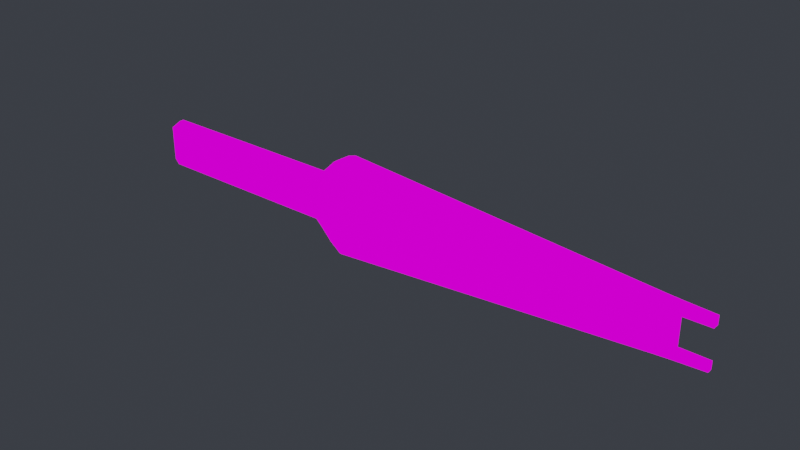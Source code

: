 # Source: taser.blend  (saved by Blender 3.4.6; exported with 4.5.12 LTS)
import bpy
from mathutils import Matrix  # noqa: F401  (used for matrix-valued properties, if any)

bpy.ops.wm.read_factory_settings(use_empty=True)
scene = bpy.context.scene
scene.name = 'Scene'

# ---- images (referenced by path relative to the original .blend; pixels are not part of the script)
import os
ASSET_DIR = os.environ.get("B2B_ASSET_DIR", "")  # directory of the original .blend (textures are referenced by path, not embedded)
HERE = os.path.dirname(os.path.abspath(__file__))  # packed textures are extracted next to this script under _unpacked/

def load_image(name, relpath, width, height, colorspace="sRGB"):
    """Load a texture the original file referenced (path relative to the .blend, or extracted next to this script)."""
    p = next((c for c in (os.path.join(HERE, relpath), os.path.join(ASSET_DIR, relpath)) if relpath and os.path.exists(c)), "")
    if p:
        img = bpy.data.images.load(p, check_existing=True)
        img.name = name
    else:  # same state as the original file: an image datablock whose file is absent (Cycles renders it pink)
        img = bpy.data.images.new(name, width, height)
        img.source = "FILE"
        img.filepath = "//" + (relpath or name)
    img.colorspace_settings.name = colorspace
    return img
img_tool_taser_png = load_image('Tool_Taser.png', 'Tool_Taser.png', 1024, 1024, 'sRGB')
img_whitepixel_png = load_image('WhitePixel.png', 'WhitePixel.png', 1024, 1024, 'sRGB')

# ---- materials (node trees are filled in below, after node groups)
mat_tool_taser = bpy.data.materials.new('Tool_Taser')
mat_tool_taser.use_transparent_shadow = False
mat_tool_taser.diffuse_color = (1.0, 1.0, 1.0, 1.0)
mat_tool_taser.roughness = 0.5528
mat_tool_taser.specular_intensity = 1.0
mat_tool_taser.metallic = 1.0
mat_shinymetalmaterial = bpy.data.materials.new('ShinyMetalMaterial')
mat_shinymetalmaterial.use_transparent_shadow = False
mat_shinymetalmaterial.diffuse_color = (1.0, 1.0, 1.0, 1.0)
mat_shinymetalmaterial.roughness = 0.5528
mat_shinymetalmaterial.specular_intensity = 1.0
mat_shinymetalmaterial.metallic = 1.0

# ---- material node trees
mat_tool_taser.use_nodes = True; mat_tool_taser.node_tree.nodes.clear()
_N = mat_tool_taser.node_tree.nodes; _L = mat_tool_taser.node_tree.links
n0 = _N.new('ShaderNodeOutputMaterial'); n0.name = 'Material Output'; n0.location = (300, 300)
n1 = _N.new('ShaderNodeBackground'); n1.name = 'Background'; n1.location = (10, 300)
n2 = _N.new('ShaderNodeTexImage'); n2.name = 'Image Texture'; n2.location = (-280, 280)
n2.image = img_tool_taser_png
n2.interpolation = 'Closest'
_L.new(n1.outputs[0], n0.inputs[0])
_L.new(n2.outputs[0], n1.inputs[0])
n0.is_active_output = True
mat_shinymetalmaterial.use_nodes = True; mat_shinymetalmaterial.node_tree.nodes.clear()
_N = mat_shinymetalmaterial.node_tree.nodes; _L = mat_shinymetalmaterial.node_tree.links
n0 = _N.new('ShaderNodeOutputMaterial'); n0.name = 'Material Output'; n0.location = (300, 300)
n1 = _N.new('ShaderNodeBackground'); n1.name = 'Background'; n1.location = (10, 300)
n2 = _N.new('ShaderNodeTexImage'); n2.name = 'Image Texture'; n2.location = (-280, 280)
n2.image = img_whitepixel_png
_L.new(n1.outputs[0], n0.inputs[0])
_L.new(n2.outputs[0], n1.inputs[0])
n0.is_active_output = True

# ---- world
world_world = bpy.data.worlds.new('World'); scene.world = world_world
world_world.use_nodes = True; world_world.node_tree.nodes.clear()
_N = world_world.node_tree.nodes; _L = world_world.node_tree.links
n0 = _N.new('ShaderNodeOutputWorld'); n0.name = 'World Output'; n0.location = (300, 300)
n1 = _N.new('ShaderNodeBackground'); n1.name = 'Background'; n1.location = (10, 300)
n1.inputs[0].default_value = (0.03689, 0.04092, 0.04971, 1.0)
_L.new(n1.outputs[0], n0.inputs[0])
n0.is_active_output = True
world_world.color = (0.05088, 0.05088, 0.05088)
world_world.use_sun_shadow = False
world_world.sun_shadow_jitter_overblur = 0.0

# ---- meshes
me_model = bpy.data.meshes.new('Model')
me_model.from_pydata([(-1.357, -0.02841, 0.07775), (-1.324, -0.01123, 0.1105), (-1.324, -0.0392, 0.09329), (-1.357, 0.0282, -0.07709), (-1.324, 0.01102, -0.1098), (-1.324, 0.03899, -0.09264), (-0.4483, 0.03899, 0.09329), (-0.4164, 0.04009, 0.1219), (-0.4288, 0.01102, 0.1105), (-0.4288, -0.01123, 0.1105), (-0.4164, -0.0403, 0.1219), (-0.4483, -0.0392, 0.09329), (-0.4288, 0.01102, -0.1098), (-0.4164, 0.04009, -0.1212), (-0.4483, 0.03899, -0.09264), (-0.4483, -0.0392, -0.09264), (-0.4164, -0.0403, -0.1212), (-0.4288, -0.01123, -0.1098), (-1.324, -0.01123, -0.1098), (-1.357, -0.02841, -0.07709), (-1.324, -0.0392, -0.09264), (-1.324, 0.03899, 0.09329), (-1.324, 0.01102, 0.1105), (-1.357, 0.0282, 0.07775), (-1.324, 0.03899, -0.09264), (-1.324, 0.03899, 0.09329), (-1.357, 0.0282, 0.07775), (-1.357, 0.0282, -0.07709), (-1.357, -0.01179, -0.08107), (-1.357, -0.02841, -0.07709), (-1.324, -0.01123, -0.1098), (-1.324, -0.01031, -0.1106), (-0.3642, -0.01175, 0.1811), (-0.3038, -0.01175, 0.2169), (-0.3038, -0.05381, 0.203), (-0.3642, -0.04506, 0.17), (0.3995, -0.03534, -0.1579), (1.103, -0.01688, -0.1136), (1.103, -0.01065, -0.1173), (0.3995, -0.01152, -0.1673), (-1.324, -0.01029, 0.1113), (-0.4612, -0.01123, 0.1105), (-1.324, -0.01123, 0.1105), (-0.4612, -0.01029, 0.1113), (-0.4288, -0.01123, 0.1105), (-0.4288, -0.01029, 0.1113), (1.176, -0.01511, 0.06628), (1.303, -0.01341, 0.06628), (1.303, -0.01019, 0.0677), (1.176, -0.01038, 0.06812), (0.3995, 0.03514, 0.1586), (1.103, 0.01667, 0.1142), (1.103, 0.01043, 0.118), (0.3995, 0.01131, 0.168), (1.176, 0.01022, -0.1128), (1.303, 0.009998, -0.1068), (1.303, 0.0132, -0.1046), (1.176, 0.0149, -0.1098), (1.103, 0.01045, -0.1173), (1.103, 0.01667, -0.1136), (1.176, -0.01041, 0.1135), (1.303, -0.01019, 0.1075), (1.303, -0.01341, 0.1052), (1.176, -0.01511, 0.1105), (1.103, -0.01064, 0.118), (1.103, -0.01688, 0.1142), (1.176, 0.0149, 0.06628), (1.176, 0.0149, -0.07084), (1.176, 0.0102, -0.07279), (1.176, 0.01018, 0.06812), (0.1878, 0.0407, 0.1719), (0.3995, 0.03514, 0.1586), (0.3995, 0.01131, 0.168), (0.1878, 0.01138, 0.1827), (-0.3038, 0.0536, 0.203), (-0.3038, 0.01155, 0.2169), (-0.4164, 0.04009, -0.1212), (-0.3642, 0.04485, -0.1693), (-0.3642, 0.04485, 0.17), (-0.4164, 0.04009, 0.1219), (0.1878, -0.0409, -0.1713), (0.3995, -0.03534, -0.1579), (0.3995, -0.01152, -0.1673), (0.1878, -0.01159, -0.182), (-0.3038, -0.05381, -0.2023), (-0.3038, -0.01175, -0.2162), (-0.4164, -0.0403, 0.1219), (-0.4164, -0.0403, -0.1212), (-0.4483, -0.0392, -0.09264), (-0.4483, -0.0392, 0.09329), (-0.4612, -0.0392, -0.09264), (-0.4612, -0.0392, 0.09329), (-1.324, -0.0392, -0.09264), (-1.324, -0.0392, 0.09329), (1.303, 0.0132, 0.1052), (1.303, 0.0132, 0.06628), (1.303, 0.00998, 0.0677), (1.303, 0.00998, 0.1075), (1.176, 0.01018, 0.06812), (1.303, 0.00998, 0.0677), (1.303, 0.0132, 0.06628), (1.176, 0.0149, 0.06628), (1.176, 0.0149, 0.06628), (1.303, 0.0132, 0.06628), (1.303, 0.0132, 0.1052), (1.176, 0.0149, 0.1105), (1.103, 0.01667, 0.1142), (1.103, 0.01667, -0.1136), (1.176, 0.0149, -0.07084), (1.176, 0.0149, -0.1098), (1.303, 0.0132, -0.07084), (1.303, 0.0132, -0.1046), (1.049, 0.01809, -0.0628), (1.049, 0.01809, 0.06345), (0.3995, 0.03514, 0.1586), (0.4536, 0.0265, -0.02474), (0.3995, 0.03514, -0.1579), (0.4536, 0.0265, 0.0254), (0.1878, 0.0407, -0.1713), (0.1878, 0.0407, 0.1719), (-0.3038, 0.0536, -0.2023), (-0.3038, 0.0536, 0.203), (-0.4164, -0.0403, 0.1219), (-0.4288, -0.01123, 0.1105), (-0.4288, -0.01029, 0.1113), (-0.4164, -0.01186, 0.1295), (1.103, -0.01688, -0.1136), (1.176, -0.01043, -0.1128), (1.103, -0.01065, -0.1173), (1.176, -0.01511, -0.1098), (1.303, -0.01021, -0.1068), (1.303, -0.01341, -0.1046), (1.103, 0.01667, 0.1142), (1.176, 0.01021, 0.1135), (1.103, 0.01043, 0.118), (1.176, 0.0149, 0.1105), (1.303, 0.00998, 0.1075), (1.303, 0.0132, 0.1052), (1.176, 0.0149, -0.07084), (1.303, 0.0132, -0.07084), (1.303, 0.009998, -0.07234), (1.176, 0.0102, -0.07279), (1.176, -0.01511, 0.1105), (1.303, -0.01341, 0.1052), (1.303, -0.01341, 0.06628), (1.176, -0.01511, 0.06628), (1.103, -0.01688, 0.1142), (1.176, -0.01511, -0.07084), (1.103, -0.01688, -0.1136), (1.176, -0.01511, -0.1098), (1.303, -0.01341, -0.1046), (1.303, -0.01341, -0.07084), (1.049, -0.0183, 0.06345), (1.049, -0.0183, -0.0628), (0.3995, -0.03534, -0.1579), (0.4536, -0.02671, 0.0254), (0.3995, -0.03534, 0.1586), (0.4536, -0.02671, -0.02474), (0.1878, -0.0409, 0.1719), (0.1878, -0.0409, -0.1713), (-0.3038, -0.05381, 0.203), (-0.3038, -0.05381, -0.2023), (-0.4612, 0.03899, -0.09264), (-0.4288, 0.01102, -0.1098), (-0.4483, 0.03899, -0.09264), (-0.4612, 0.01102, -0.1098), (-1.324, 0.03899, -0.09264), (-1.324, 0.01102, -0.1098), (-0.4612, -0.0392, 0.09329), (-0.4288, -0.01123, 0.1105), (-0.4483, -0.0392, 0.09329), (-0.4612, -0.01123, 0.1105), (-1.324, -0.0392, 0.09329), (-1.324, -0.01123, 0.1105), (-0.4612, -0.0392, -0.09264), (-1.324, -0.01123, -0.1098), (-1.324, -0.0392, -0.09264), (-0.4612, -0.01123, -0.1098), (-0.4483, -0.0392, -0.09264), (-0.4288, -0.01123, -0.1098), (-0.4612, 0.03899, 0.09329), (-1.324, 0.01102, 0.1105), (-1.324, 0.03899, 0.09329), (-0.4612, 0.01102, 0.1105), (-0.4483, 0.03899, 0.09329), (-0.4288, 0.01102, 0.1105), (-0.4612, 0.03899, -0.09264), (-1.324, 0.03899, 0.09329), (-1.324, 0.03899, -0.09264), (-0.4612, 0.03899, 0.09329), (-0.4483, 0.03899, -0.09264), (-0.4483, 0.03899, 0.09329), (-0.4164, 0.04009, 0.1219), (-0.4164, 0.04009, -0.1212), (-0.3642, 0.04485, -0.1693), (-0.3038, 0.0536, -0.2023), (-0.3038, 0.0536, 0.203), (-0.3642, 0.04485, 0.17), (-0.4164, 0.04009, 0.1219), (-0.3642, 0.04485, 0.17), (-0.3642, 0.01155, 0.1811), (-0.4164, 0.01166, 0.1295), (-0.3642, -0.04506, 0.17), (-0.3038, -0.05381, 0.203), (-0.3038, -0.05381, -0.2023), (-0.3642, -0.04506, -0.1693), (-0.4164, -0.0403, -0.1212), (-0.3642, -0.04506, -0.1693), (-0.3642, -0.01175, -0.1803), (-0.4164, -0.01186, -0.1288), (-0.4164, -0.0403, -0.1212), (-0.4164, -0.0403, 0.1219), (-0.3642, -0.04506, 0.17), (-0.3642, -0.04506, -0.1693), (-0.4612, 0.01102, -0.1098), (-1.324, 0.01102, -0.1098), (-1.324, 0.0101, -0.1106), (-0.4612, 0.0101, -0.1106), (-0.4288, 0.01102, -0.1098), (-0.4288, 0.0101, -0.1106), (-1.324, 0.01102, 0.1105), (-0.4612, 0.01008, 0.1113), (-1.324, 0.01008, 0.1113), (-0.4612, 0.01102, 0.1105), (-0.4288, 0.01008, 0.1113), (-0.4288, 0.01102, 0.1105), (-0.4164, 0.04009, -0.1212), (-0.4288, 0.01102, -0.1098), (-0.4288, 0.0101, -0.1106), (-0.4164, 0.01165, -0.1288), (-1.357, 0.0282, 0.07775), (-1.324, 0.01102, 0.1105), (-1.324, 0.01008, 0.1113), (-1.357, 0.01158, 0.08177), (-1.324, -0.0392, -0.09264), (-1.357, -0.02841, -0.07709), (-1.357, -0.02841, 0.07775), (-1.324, -0.0392, 0.09329), (-0.3642, 0.01154, -0.1803), (-0.3038, 0.01154, -0.2162), (-0.3038, 0.0536, -0.2023), (-0.3642, 0.04485, -0.1693), (0.4536, 0.0265, 0.0254), (0.3995, 0.03514, 0.1586), (0.3995, 0.03514, -0.1579), (0.4536, 0.0265, -0.02474), (0.4536, -0.02671, -0.02474), (0.3995, -0.03534, -0.1579), (0.3995, -0.03534, 0.1586), (0.4536, -0.02671, 0.0254), (0.1878, -0.01159, 0.1827), (0.3995, -0.01152, 0.168), (0.3995, -0.03534, 0.1586), (0.1878, -0.0409, 0.1719), (-0.3038, -0.01175, 0.2169), (-0.3038, -0.05381, 0.203), (0.1878, 0.01138, -0.182), (0.3995, 0.01131, -0.1673), (0.3995, 0.03514, -0.1579), (0.1878, 0.0407, -0.1713), (-0.3038, 0.01154, -0.2162), (-0.3038, 0.0536, -0.2023), (-1.357, -0.01179, -0.08107), (-1.357, -0.02841, 0.07775), (-1.357, -0.02841, -0.07709), (-1.357, -0.01179, 0.08177), (-1.357, 0.01158, 0.08177), (-1.357, 0.01158, -0.08107), (-0.4164, -0.01186, -0.1288), (-0.4288, -0.01031, -0.1106), (-0.4288, -0.01123, -0.1098), (-0.4164, -0.0403, -0.1212), (-0.4288, -0.01031, -0.1106), (-0.4612, -0.01123, -0.1098), (-0.4288, -0.01123, -0.1098), (-0.4612, -0.01031, -0.1106), (-1.324, -0.01123, -0.1098), (-1.324, -0.01031, -0.1106), (-0.4164, 0.01165, -0.1288), (-0.3642, 0.01154, -0.1803), (-0.3642, 0.04485, -0.1693), (-0.4164, 0.04009, -0.1212), (-0.4164, -0.01186, 0.1295), (-0.3642, -0.01175, 0.1811), (-0.3642, -0.04506, 0.17), (-0.4164, -0.0403, 0.1219), (1.176, -0.01038, 0.06812), (1.176, -0.01511, -0.07084), (1.176, -0.01511, 0.06628), (1.176, -0.01041, -0.07279), (1.176, 0.0102, -0.07279), (1.176, 0.01018, 0.06812), (1.303, -0.01021, -0.07234), (1.303, -0.01021, -0.1068), (1.303, -0.01341, -0.1046), (1.303, -0.01341, -0.07084), (1.176, -0.01041, -0.07279), (1.303, -0.01021, -0.07234), (1.303, -0.01341, -0.07084), (1.176, -0.01511, -0.07084), (1.303, 0.0132, -0.07084), (1.303, 0.0132, -0.1046), (1.303, 0.009998, -0.1068), (1.303, 0.009998, -0.07234), (-0.3642, -0.04506, -0.1693), (-0.3038, -0.05381, -0.2023), (-0.3038, -0.01175, -0.2162), (-0.3642, -0.01175, -0.1803), (-0.3642, 0.04485, 0.17), (-0.3038, 0.0536, 0.203), (-0.3038, 0.01155, 0.2169), (-0.3642, 0.01155, 0.1811), (0.3995, 0.01131, -0.1673), (1.103, 0.01045, -0.1173), (1.103, 0.01667, -0.1136), (0.3995, 0.03514, -0.1579), (-1.357, -0.01179, 0.08177), (-1.324, -0.01029, 0.1113), (-1.324, -0.01123, 0.1105), (-1.357, -0.02841, 0.07775), (1.303, -0.01019, 0.1075), (1.303, -0.01019, 0.0677), (1.303, -0.01341, 0.06628), (1.303, -0.01341, 0.1052), (-0.4164, 0.01166, 0.1295), (-0.4288, 0.01008, 0.1113), (-0.4288, 0.01102, 0.1105), (-0.4164, 0.04009, 0.1219), (0.3995, -0.01152, 0.168), (1.103, -0.01064, 0.118), (1.103, -0.01688, 0.1142), (0.3995, -0.03534, 0.1586), (-1.357, 0.0282, -0.07709), (-1.357, 0.01158, -0.08107), (-1.324, 0.0101, -0.1106), (-1.324, 0.01102, -0.1098), (-1.324, -0.01031, -0.1106), (-1.324, 0.0101, -0.1106), (-1.357, 0.01158, -0.08107), (-1.357, -0.01179, -0.08107), (-0.4288, -0.01031, -0.1106), (-0.4288, 0.0101, -0.1106), (-0.4612, 0.0101, -0.1106), (-0.4612, -0.01031, -0.1106), (-1.324, 0.0101, -0.1106), (-1.324, -0.01031, -0.1106), (-1.324, -0.01029, 0.1113), (-1.324, 0.01008, 0.1113), (-0.4612, 0.01008, 0.1113), (-0.4612, -0.01029, 0.1113), (-0.4288, 0.01008, 0.1113), (-0.4288, -0.01029, 0.1113), (-0.4164, -0.01186, -0.1288), (-0.4164, 0.01165, -0.1288), (-0.4288, 0.0101, -0.1106), (-0.4288, -0.01031, -0.1106), (-0.4164, 0.01166, 0.1295), (-0.4164, -0.01186, 0.1295), (-0.4288, -0.01029, 0.1113), (-0.4288, 0.01008, 0.1113), (-0.3642, 0.01154, -0.1803), (-0.3642, -0.01175, -0.1803), (-0.3038, -0.01175, -0.2162), (-0.3038, 0.01154, -0.2162), (-0.3642, -0.01175, 0.1811), (-0.3642, 0.01155, 0.1811), (-0.3038, 0.01155, 0.2169), (-0.3038, -0.01175, 0.2169), (1.176, -0.01041, -0.07279), (1.176, 0.0102, -0.07279), (1.303, 0.009998, -0.07234), (1.303, -0.01021, -0.07234), (-0.4164, 0.01165, -0.1288), (-0.4164, -0.01186, -0.1288), (-0.3642, -0.01175, -0.1803), (-0.3642, 0.01154, -0.1803), (-0.4164, -0.01186, 0.1295), (-0.4164, 0.01166, 0.1295), (-0.3642, 0.01155, 0.1811), (-0.3642, -0.01175, 0.1811), (-1.357, -0.01179, 0.08177), (-1.357, 0.01158, 0.08177), (-1.324, 0.01008, 0.1113), (-1.324, -0.01029, 0.1113), (1.176, 0.01018, 0.06812), (1.176, -0.01038, 0.06812), (1.303, -0.01019, 0.0677), (1.303, 0.00998, 0.0677), (-1.357, 0.0282, -0.07709), (-1.357, 0.0282, 0.07775), (-1.357, 0.01158, 0.08177), (-1.357, 0.01158, -0.08107), (-0.3038, 0.01154, -0.2162), (-0.3038, -0.01175, -0.2162), (0.1878, -0.01159, -0.182), (0.1878, 0.01138, -0.182), (-0.3038, -0.01175, 0.2169), (-0.3038, 0.01155, 0.2169), (0.1878, 0.01138, 0.1827), (0.1878, -0.01159, 0.1827), (0.3995, 0.01131, 0.168), (0.3995, -0.01152, 0.168), (1.103, 0.01043, 0.118), (1.103, -0.01064, 0.118), (1.176, 0.01021, 0.1135), (1.176, -0.01041, 0.1135), (1.303, 0.00998, 0.1075), (1.303, -0.01019, 0.1075), (0.3995, -0.01152, -0.1673), (0.3995, 0.01131, -0.1673), (1.103, -0.01065, -0.1173), (1.103, 0.01045, -0.1173), (1.176, -0.01043, -0.1128), (1.176, 0.01022, -0.1128), (1.303, -0.01021, -0.1068), (1.303, 0.009998, -0.1068), (1.303, -0.01021, -0.07234), (1.303, 0.009998, -0.07234), (1.303, 0.009998, -0.1068), (1.303, -0.01021, -0.1068), (1.303, -0.01019, 0.1075), (1.303, 0.00998, 0.1075), (1.303, 0.00998, 0.0677), (1.303, -0.01019, 0.0677)], [], [(2, 1, 0), (5, 4, 3), (8, 7, 6), (11, 10, 9), (14, 13, 12), (17, 16, 15), (20, 19, 18), (23, 22, 21), (26, 25, 24), (27, 26, 24), (30, 29, 28), (31, 30, 28), (34, 33, 32), (35, 34, 32), (38, 37, 36), (39, 38, 36), (42, 41, 40), (41, 43, 40), (41, 44, 43), (44, 45, 43), (48, 47, 46), (49, 48, 46), (52, 51, 50), (53, 52, 50), (56, 55, 54), (57, 56, 54), (57, 54, 58), (59, 57, 58), (62, 61, 60), (63, 62, 60), (63, 60, 64), (65, 63, 64), (68, 67, 66), (69, 68, 66), (72, 71, 70), (73, 72, 70), (73, 70, 74), (75, 73, 74), (78, 77, 76), (79, 78, 76), (82, 81, 80), (83, 82, 80), (83, 80, 84), (85, 83, 84), (88, 87, 86), (89, 88, 86), (88, 89, 90), (89, 91, 90), (90, 91, 92), (91, 93, 92), (96, 95, 94), (97, 96, 94), (100, 99, 98), (101, 100, 98), (104, 103, 102), (105, 104, 102), (106, 105, 102), (106, 102, 107), (102, 108, 107), (109, 107, 108), (108, 110, 109), (110, 111, 109), (106, 107, 112), (113, 106, 112), (114, 106, 113), (112, 107, 115), (113, 112, 115), (107, 116, 115), (117, 113, 115), (117, 114, 113), (114, 116, 118), (119, 114, 118), (119, 118, 120), (121, 119, 120), (124, 123, 122), (125, 124, 122), (128, 127, 126), (127, 129, 126), (127, 130, 129), (130, 131, 129), (134, 133, 132), (133, 135, 132), (133, 136, 135), (136, 137, 135), (140, 139, 138), (141, 140, 138), (144, 143, 142), (145, 144, 142), (142, 146, 145), (147, 145, 146), (148, 147, 146), (148, 149, 147), (149, 150, 147), (150, 151, 147), (148, 146, 152), (153, 148, 152), (154, 148, 153), (152, 146, 155), (153, 152, 155), (146, 156, 155), (157, 153, 155), (157, 154, 153), (154, 156, 158), (159, 154, 158), (159, 158, 160), (161, 159, 160), (164, 163, 162), (163, 165, 162), (162, 165, 166), (165, 167, 166), (170, 169, 168), (169, 171, 168), (168, 171, 172), (171, 173, 172), (176, 175, 174), (175, 177, 174), (174, 177, 178), (177, 179, 178), (182, 181, 180), (181, 183, 180), (180, 183, 184), (183, 185, 184), (188, 187, 186), (187, 189, 186), (186, 189, 190), (189, 191, 190), (190, 191, 192), (193, 190, 192), (196, 195, 194), (197, 196, 194), (200, 199, 198), (201, 200, 198), (204, 203, 202), (205, 204, 202), (208, 207, 206), (209, 208, 206), (212, 211, 210), (213, 212, 210), (216, 215, 214), (217, 216, 214), (217, 214, 218), (219, 217, 218), (222, 221, 220), (221, 223, 220), (221, 224, 223), (224, 225, 223), (228, 227, 226), (229, 228, 226), (232, 231, 230), (233, 232, 230), (236, 235, 234), (237, 236, 234), (240, 239, 238), (241, 240, 238), (244, 243, 242), (245, 244, 242), (248, 247, 246), (249, 248, 246), (252, 251, 250), (253, 252, 250), (253, 250, 254), (255, 253, 254), (258, 257, 256), (259, 258, 256), (259, 256, 260), (261, 259, 260), (264, 263, 262), (263, 265, 262), (265, 266, 262), (266, 267, 262), (270, 269, 268), (271, 270, 268), (274, 273, 272), (273, 275, 272), (273, 276, 275), (276, 277, 275), (280, 279, 278), (281, 280, 278), (284, 283, 282), (285, 284, 282), (288, 287, 286), (287, 289, 286), (289, 290, 286), (290, 291, 286), (294, 293, 292), (295, 294, 292), (298, 297, 296), (299, 298, 296), (302, 301, 300), (303, 302, 300), (306, 305, 304), (307, 306, 304), (310, 309, 308), (311, 310, 308), (314, 313, 312), (315, 314, 312), (318, 317, 316), (319, 318, 316), (322, 321, 320), (323, 322, 320), (326, 325, 324), (327, 326, 324), (330, 329, 328), (331, 330, 328), (334, 333, 332), (335, 334, 332), (338, 337, 336), (339, 338, 336), (342, 341, 340), (343, 342, 340), (344, 342, 343), (345, 344, 343), (348, 347, 346), (349, 348, 346), (350, 348, 349), (351, 350, 349), (354, 353, 352), (355, 354, 352), (358, 357, 356), (359, 358, 356), (362, 361, 360), (363, 362, 360), (366, 365, 364), (367, 366, 364), (370, 369, 368), (371, 370, 368), (374, 373, 372), (375, 374, 372), (378, 377, 376), (379, 378, 376), (382, 381, 380), (383, 382, 380), (386, 385, 384), (387, 386, 384), (390, 389, 388), (391, 390, 388), (394, 393, 392), (395, 394, 392), (398, 397, 396), (399, 398, 396), (400, 398, 399), (401, 400, 399), (402, 400, 401), (403, 402, 401), (404, 402, 403), (405, 404, 403), (406, 404, 405), (407, 406, 405), (408, 394, 395), (409, 408, 395), (410, 408, 409), (411, 410, 409), (412, 410, 411), (413, 412, 411), (414, 412, 413), (415, 414, 413), (418, 417, 416), (419, 418, 416), (422, 421, 420), (423, 422, 420)])
me_model.polygons.foreach_set('use_smooth', [True] * 260)
me_model.polygons.foreach_set('material_index', [0, 0, 0, 0, 0, 0, 0, 0, 0, 0, 0, 0, 0, 0, 0, 0, 0, 0, 0, 0, 0, 0, 0, 0, 0, 0, 0, 0, 0, 0, 0, 0, 0, 0, 0, 0, 0, 0, 0, 0, 0, 0, 0, 0, 0, 0, 0, 0, 0, 0, 0, 0, 0, 0, 0, 0, 0, 0, 0, 0, 0, 0, 0, 0, 0, 0, 0, 0, 0, 0, 0, 0, 0, 0, 0, 0, 0, 0, 0, 0, 0, 0, 0, 0, 0, 0, 0, 0, 0, 0, 0, 0, 0, 0, 0, 0, 0, 0, 0, 0, 0, 0, 0, 0, 0, 0, 0, 0, 0, 0, 0, 0, 0, 0, 0, 0, 0, 0, 0, 0, 0, 0, 0, 0, 0, 0, 0, 0, 0, 0, 0, 0, 0, 0, 0, 0, 0, 0, 0, 0, 0, 0, 0, 0, 0, 0, 0, 0, 0, 0, 0, 0, 0, 0, 0, 0, 0, 0, 0, 0, 0, 0, 0, 0, 0, 0, 0, 0, 0, 0, 0, 0, 0, 0, 0, 0, 0, 0, 0, 0, 0, 0, 0, 0, 0, 0, 0, 0, 0, 0, 0, 0, 0, 0, 0, 0, 0, 0, 0, 0, 0, 0, 0, 0, 0, 0, 0, 0, 0, 0, 0, 0, 0, 0, 0, 0, 0, 0, 0, 0, 0, 0, 0, 0, 0, 0, 0, 0, 0, 0, 0, 0, 0, 0, 0, 0, 0, 0, 0, 0, 1, 1, 1, 1, 1, 1, 1, 1, 1, 1, 1, 1, 1, 1, 1, 1, 1, 1, 1, 1])
_uv = me_model.uv_layers.new(name='UV0')
_uv.uv.foreach_set('vector', [0.01352, 0.9136, 0.01352, 0.92, 0.001139, 0.9078, 0.01352, 0.6675, 0.01352, 0.674, 0.001139, 0.6617, 0.35, 0.5912, 0.3547, 0.5869, 0.3427, 0.5976, 0.3427, 0.9136, 0.3547, 0.9243, 0.35, 0.92, 0.3427, 0.6675, 0.3547, 0.6782, 0.35, 0.674, 0.35, 0.8373, 0.3547, 0.833, 0.3427, 0.8437, 0.01352, 0.8437, 0.001139, 0.8496, 0.01352, 0.8373, 0.001139, 0.6035, 0.01352, 0.5912, 0.01352, 0.5976, 0.001139, 0.6035, 0.01352, 0.5976, 0.01352, 0.6675, 0.001139, 0.6617, 0.001139, 0.6035, 0.01352, 0.6675, 0.01352, 0.8373, 0.001139, 0.8496, 0.001139, 0.8496, 0.01352, 0.8373, 0.01352, 0.8373, 0.001139, 0.8496, 0.397, 0.9548, 0.397, 0.9548, 0.3743, 0.9424, 0.3743, 0.9424, 0.397, 0.9548, 0.3743, 0.9424, 0.9255, 0.8359, 0.9255, 0.8359, 0.6613, 0.8192, 0.6613, 0.8192, 0.9255, 0.8359, 0.6613, 0.8192, 0.01352, 0.92, 0.3378, 0.92, 0.01352, 0.92, 0.3378, 0.92, 0.3378, 0.92, 0.01352, 0.92, 0.3378, 0.92, 0.35, 0.92, 0.3378, 0.92, 0.35, 0.92, 0.35, 0.92, 0.3378, 0.92, 1.001, 0.9034, 1.001, 0.9034, 0.953, 0.9034, 0.953, 0.9034, 1.001, 0.9034, 0.953, 0.9034, 0.9255, 0.5898, 0.9255, 0.5898, 0.6613, 0.5731, 0.6613, 0.5731, 0.9255, 0.5898, 0.6613, 0.5731, 1.001, 0.672, 1.001, 0.672, 0.953, 0.674, 0.953, 0.674, 1.001, 0.672, 0.953, 0.674, 0.953, 0.674, 0.953, 0.674, 0.9255, 0.6754, 0.9255, 0.6754, 0.953, 0.674, 0.9255, 0.6754, 1.001, 0.9181, 1.001, 0.9181, 0.953, 0.92, 0.953, 0.92, 1.001, 0.9181, 0.953, 0.92, 0.953, 0.92, 0.953, 0.92, 0.9255, 0.9215, 0.9255, 0.9215, 0.953, 0.92, 0.9255, 0.9215, 0.9433, 0.6609, 0.9421, 0.6609, 0.9421, 0.6093, 0.9433, 0.6093, 0.9433, 0.6609, 0.9421, 0.6093, 0.6613, 0.5731, 0.6613, 0.5731, 0.5817, 0.5681, 0.5817, 0.5681, 0.6613, 0.5731, 0.5817, 0.5681, 0.5817, 0.5681, 0.5817, 0.5681, 0.397, 0.5564, 0.397, 0.5564, 0.5817, 0.5681, 0.397, 0.5564, 0.3743, 0.5688, 0.3743, 0.6963, 0.3547, 0.6782, 0.3547, 0.5869, 0.3743, 0.5688, 0.3547, 0.6782, 0.6613, 0.8192, 0.6613, 0.8192, 0.5817, 0.8142, 0.5817, 0.8142, 0.6613, 0.8192, 0.5817, 0.8142, 0.5817, 0.8142, 0.5817, 0.8142, 0.397, 0.8025, 0.397, 0.8025, 0.5817, 0.8142, 0.397, 0.8025, 0.3427, 0.8437, 0.3547, 0.833, 0.3547, 0.9243, 0.3427, 0.9136, 0.3427, 0.8437, 0.3547, 0.9243, 0.3427, 0.8437, 0.3427, 0.9136, 0.3378, 0.8437, 0.3427, 0.9136, 0.3378, 0.9136, 0.3378, 0.8437, 0.3378, 0.8437, 0.3378, 0.9136, 0.01352, 0.8437, 0.3378, 0.9136, 0.01352, 0.9136, 0.01352, 0.8437, 1.001, 0.6078, 1.001, 0.6078, 1.001, 0.5931, 1.001, 0.5931, 1.001, 0.6078, 1.001, 0.5931, 1.001, 0.6078, 1.001, 0.6078, 0.953, 0.6078, 0.953, 0.6078, 1.001, 0.6078, 0.953, 0.6078, 1.001, 0.5931, 1.001, 0.6078, 0.953, 0.6078, 0.953, 0.5912, 1.001, 0.5931, 0.953, 0.6078, 0.9255, 0.5898, 0.953, 0.5912, 0.953, 0.6078, 0.9255, 0.5898, 0.953, 0.6078, 0.9255, 0.6754, 0.953, 0.6078, 0.953, 0.6593, 0.9255, 0.6754, 0.953, 0.674, 0.9255, 0.6754, 0.953, 0.6593, 0.953, 0.6593, 1.001, 0.6593, 0.953, 0.674, 1.001, 0.6593, 1.001, 0.672, 0.953, 0.674, 0.9255, 0.5898, 0.9255, 0.6754, 0.9052, 0.6563, 0.9052, 0.6088, 0.9255, 0.5898, 0.9052, 0.6563, 0.6613, 0.5731, 0.9255, 0.5898, 0.9052, 0.6088, 0.9052, 0.6563, 0.9255, 0.6754, 0.6816, 0.642, 0.9052, 0.6088, 0.9052, 0.6563, 0.6816, 0.642, 0.9255, 0.6754, 0.6613, 0.692, 0.6816, 0.642, 0.6816, 0.6231, 0.9052, 0.6088, 0.6816, 0.642, 0.6816, 0.6231, 0.6613, 0.5731, 0.9052, 0.6088, 0.6613, 0.5731, 0.6613, 0.692, 0.5817, 0.6971, 0.5817, 0.5681, 0.6613, 0.5731, 0.5817, 0.6971, 0.5817, 0.5681, 0.5817, 0.6971, 0.397, 0.7087, 0.397, 0.5564, 0.5817, 0.5681, 0.397, 0.7087, 0.35, 0.92, 0.35, 0.92, 0.3547, 0.9243, 0.3547, 0.9243, 0.35, 0.92, 0.3547, 0.9243, 0.9255, 0.8359, 0.953, 0.8373, 0.9255, 0.8359, 0.953, 0.8373, 0.953, 0.8373, 0.9255, 0.8359, 0.953, 0.8373, 1.001, 0.8392, 0.953, 0.8373, 1.001, 0.8392, 1.001, 0.8392, 0.953, 0.8373, 0.9255, 0.5898, 0.953, 0.5912, 0.9255, 0.5898, 0.953, 0.5912, 0.953, 0.5912, 0.9255, 0.5898, 0.953, 0.5912, 1.001, 0.5931, 0.953, 0.5912, 1.001, 0.5931, 1.001, 0.5931, 0.953, 0.5912, 1.001, 0.6593, 1.001, 0.6593, 0.953, 0.6593, 0.953, 0.6593, 1.001, 0.6593, 0.953, 0.6593, 1.001, 0.9034, 1.001, 0.9181, 0.953, 0.92, 0.953, 0.9034, 1.001, 0.9034, 0.953, 0.92, 0.953, 0.92, 0.9255, 0.9215, 0.953, 0.9034, 0.953, 0.8519, 0.953, 0.9034, 0.9255, 0.9215, 0.9255, 0.8359, 0.953, 0.8519, 0.9255, 0.9215, 0.9255, 0.8359, 0.953, 0.8373, 0.953, 0.8519, 0.953, 0.8373, 1.001, 0.8392, 0.953, 0.8519, 1.001, 0.8392, 1.001, 0.8519, 0.953, 0.8519, 0.9255, 0.8359, 0.9255, 0.9215, 0.9052, 0.9024, 0.9052, 0.8549, 0.9255, 0.8359, 0.9052, 0.9024, 0.6613, 0.8192, 0.9255, 0.8359, 0.9052, 0.8549, 0.9052, 0.9024, 0.9255, 0.9215, 0.6816, 0.8881, 0.9052, 0.8549, 0.9052, 0.9024, 0.6816, 0.8881, 0.9255, 0.9215, 0.6613, 0.9381, 0.6816, 0.8881, 0.6816, 0.8692, 0.9052, 0.8549, 0.6816, 0.8881, 0.6816, 0.8692, 0.6613, 0.8192, 0.9052, 0.8549, 0.6613, 0.8192, 0.6613, 0.9381, 0.5817, 0.9431, 0.5817, 0.8142, 0.6613, 0.8192, 0.5817, 0.9431, 0.5817, 0.8142, 0.5817, 0.9431, 0.397, 0.9548, 0.397, 0.8025, 0.5817, 0.8142, 0.397, 0.9548, 0.3427, 0.6675, 0.35, 0.674, 0.3378, 0.6675, 0.35, 0.674, 0.3378, 0.674, 0.3378, 0.6675, 0.3378, 0.6675, 0.3378, 0.674, 0.01352, 0.6675, 0.3378, 0.674, 0.01352, 0.674, 0.01352, 0.6675, 0.3427, 0.9136, 0.35, 0.92, 0.3378, 0.9136, 0.35, 0.92, 0.3378, 0.92, 0.3378, 0.9136, 0.3378, 0.9136, 0.3378, 0.92, 0.01352, 0.9136, 0.3378, 0.92, 0.01352, 0.92, 0.01352, 0.9136, 0.01352, 0.8437, 0.01352, 0.8373, 0.3378, 0.8437, 0.01352, 0.8373, 0.3378, 0.8373, 0.3378, 0.8437, 0.3378, 0.8437, 0.3378, 0.8373, 0.3427, 0.8437, 0.3378, 0.8373, 0.35, 0.8373, 0.3427, 0.8437, 0.01352, 0.5976, 0.01352, 0.5912, 0.3378, 0.5976, 0.01352, 0.5912, 0.3378, 0.5912, 0.3378, 0.5976, 0.3378, 0.5976, 0.3378, 0.5912, 0.3427, 0.5976, 0.3378, 0.5912, 0.35, 0.5912, 0.3427, 0.5976, 0.01352, 0.6675, 0.01352, 0.5976, 0.3378, 0.6675, 0.01352, 0.5976, 0.3378, 0.5976, 0.3378, 0.6675, 0.3378, 0.6675, 0.3378, 0.5976, 0.3427, 0.6675, 0.3378, 0.5976, 0.3427, 0.5976, 0.3427, 0.6675, 0.3427, 0.6675, 0.3427, 0.5976, 0.3547, 0.5869, 0.3547, 0.6782, 0.3427, 0.6675, 0.3547, 0.5869, 0.397, 0.5564, 0.397, 0.7087, 0.3743, 0.6963, 0.3743, 0.5688, 0.397, 0.5564, 0.3743, 0.6963, 0.3743, 0.5688, 0.3743, 0.5688, 0.3547, 0.5869, 0.3547, 0.5869, 0.3743, 0.5688, 0.3547, 0.5869, 0.397, 0.8025, 0.397, 0.9548, 0.3743, 0.9424, 0.3743, 0.8149, 0.397, 0.8025, 0.3743, 0.9424, 0.3743, 0.8149, 0.3743, 0.8149, 0.3547, 0.833, 0.3547, 0.833, 0.3743, 0.8149, 0.3547, 0.833, 0.3743, 0.9424, 0.3547, 0.9243, 0.3547, 0.833, 0.3743, 0.8149, 0.3743, 0.9424, 0.3547, 0.833, 0.01352, 0.674, 0.01352, 0.674, 0.3378, 0.674, 0.3378, 0.674, 0.01352, 0.674, 0.3378, 0.674, 0.3378, 0.674, 0.3378, 0.674, 0.35, 0.674, 0.35, 0.674, 0.3378, 0.674, 0.35, 0.674, 0.01352, 0.5912, 0.3378, 0.5912, 0.01352, 0.5912, 0.3378, 0.5912, 0.3378, 0.5912, 0.01352, 0.5912, 0.3378, 0.5912, 0.35, 0.5912, 0.3378, 0.5912, 0.35, 0.5912, 0.35, 0.5912, 0.3378, 0.5912, 0.35, 0.674, 0.35, 0.674, 0.3547, 0.6782, 0.3547, 0.6782, 0.35, 0.674, 0.3547, 0.6782, 0.01352, 0.5912, 0.01352, 0.5912, 0.001139, 0.6035, 0.001139, 0.6035, 0.01352, 0.5912, 0.001139, 0.6035, 0.001139, 0.9078, 0.001139, 0.8496, 0.01352, 0.8437, 0.01352, 0.9136, 0.001139, 0.9078, 0.01352, 0.8437, 0.397, 0.7087, 0.397, 0.7087, 0.3743, 0.6963, 0.3743, 0.6963, 0.397, 0.7087, 0.3743, 0.6963, 0.6613, 0.692, 0.6613, 0.5731, 0.6816, 0.6231, 0.6816, 0.642, 0.6613, 0.692, 0.6816, 0.6231, 0.6613, 0.9381, 0.6613, 0.8192, 0.6816, 0.8692, 0.6816, 0.8881, 0.6613, 0.9381, 0.6816, 0.8692, 0.6613, 0.9381, 0.6613, 0.9381, 0.5817, 0.9431, 0.5817, 0.9431, 0.6613, 0.9381, 0.5817, 0.9431, 0.5817, 0.9431, 0.5817, 0.9431, 0.397, 0.9548, 0.397, 0.9548, 0.5817, 0.9431, 0.397, 0.9548, 0.6613, 0.692, 0.6613, 0.692, 0.5817, 0.6971, 0.5817, 0.6971, 0.6613, 0.692, 0.5817, 0.6971, 0.5817, 0.6971, 0.5817, 0.6971, 0.397, 0.7087, 0.397, 0.7087, 0.5817, 0.6971, 0.397, 0.7087, 0.001139, 0.8496, 0.001139, 0.9078, 0.001139, 0.8496, 0.001139, 0.9078, 0.001139, 0.9078, 0.001139, 0.8496, 0.001139, 0.9078, 0.001139, 0.9068, 0.001139, 0.8496, 0.001139, 0.9068, 0.001139, 0.8505, 0.001139, 0.8496, 0.35, 0.8373, 0.35, 0.8373, 0.3547, 0.833, 0.3547, 0.833, 0.35, 0.8373, 0.3547, 0.833, 0.35, 0.8373, 0.3378, 0.8373, 0.35, 0.8373, 0.3378, 0.8373, 0.3378, 0.8373, 0.35, 0.8373, 0.3378, 0.8373, 0.01352, 0.8373, 0.3378, 0.8373, 0.01352, 0.8373, 0.01352, 0.8373, 0.3378, 0.8373, 0.3743, 0.6963, 0.3743, 0.6963, 0.3547, 0.6782, 0.3547, 0.6782, 0.3743, 0.6963, 0.3547, 0.6782, 0.3743, 0.9424, 0.3743, 0.9424, 0.3547, 0.9243, 0.3547, 0.9243, 0.3743, 0.9424, 0.3547, 0.9243, 0.9468, 0.9046, 0.9468, 0.8531, 0.9453, 0.9047, 0.9468, 0.8531, 0.9453, 0.8532, 0.9453, 0.9047, 0.9453, 0.8532, 0.9421, 0.855, 0.9453, 0.9047, 0.9421, 0.855, 0.9421, 0.9036, 0.9453, 0.9047, 1.001, 0.8392, 1.001, 0.8392, 1.001, 0.8519, 1.001, 0.8519, 1.001, 0.8392, 1.001, 0.8519, 1.001, 0.8519, 1.001, 0.8519, 0.953, 0.8519, 0.953, 0.8519, 1.001, 0.8519, 0.953, 0.8519, 1.001, 0.672, 1.001, 0.672, 1.001, 0.6593, 1.001, 0.6593, 1.001, 0.672, 1.001, 0.6593, 0.397, 0.8025, 0.397, 0.8025, 0.3743, 0.8149, 0.3743, 0.8149, 0.397, 0.8025, 0.3743, 0.8149, 0.397, 0.5564, 0.397, 0.5564, 0.3743, 0.5688, 0.3743, 0.5688, 0.397, 0.5564, 0.3743, 0.5688, 0.9255, 0.6754, 0.9255, 0.6754, 0.6613, 0.692, 0.6613, 0.692, 0.9255, 0.6754, 0.6613, 0.692, 0.01352, 0.92, 0.01352, 0.92, 0.001139, 0.9078, 0.001139, 0.9078, 0.01352, 0.92, 0.001139, 0.9078, 1.001, 0.9034, 1.001, 0.9034, 1.001, 0.9181, 1.001, 0.9181, 1.001, 0.9034, 1.001, 0.9181, 0.35, 0.5912, 0.35, 0.5912, 0.3547, 0.5869, 0.3547, 0.5869, 0.35, 0.5912, 0.3547, 0.5869, 0.9255, 0.9215, 0.9255, 0.9215, 0.6613, 0.9381, 0.6613, 0.9381, 0.9255, 0.9215, 0.6613, 0.9381, 0.01352, 0.674, 0.001139, 0.6617, 0.001139, 0.6617, 0.01352, 0.674, 0.01352, 0.674, 0.001139, 0.6617, 0.001139, 0.8496, 0.01187, 0.8389, 0.01352, 0.8373, 0.001139, 0.8496, 0.001139, 0.8496, 0.01352, 0.8373, 0.3378, 0.8373, 0.35, 0.8373, 0.35, 0.8373, 0.3378, 0.8373, 0.3378, 0.8373, 0.35, 0.8373, 0.01352, 0.8373, 0.3378, 0.8373, 0.3378, 0.8373, 0.01352, 0.8373, 0.01352, 0.8373, 0.3378, 0.8373, 0.3378, 0.92, 0.01352, 0.92, 0.01352, 0.92, 0.3378, 0.92, 0.3378, 0.92, 0.01352, 0.92, 0.35, 0.92, 0.3378, 0.92, 0.3378, 0.92, 0.35, 0.92, 0.35, 0.92, 0.3378, 0.92, 0.35, 0.8373, 0.3541, 0.8335, 0.3547, 0.833, 0.35, 0.8373, 0.35, 0.8373, 0.3547, 0.833, 0.35, 0.5912, 0.3541, 0.5874, 0.3547, 0.5869, 0.35, 0.5912, 0.35, 0.5912, 0.3547, 0.5869, 0.3964, 0.7084, 0.3743, 0.6963, 0.3743, 0.6963, 0.397, 0.7087, 0.3964, 0.7084, 0.3743, 0.6963, 0.3963, 0.9545, 0.3743, 0.9424, 0.3743, 0.9424, 0.397, 0.9548, 0.3963, 0.9545, 0.3743, 0.9424, 1.001, 0.8519, 0.953, 0.8519, 0.953, 0.8519, 1.001, 0.8519, 1.001, 0.8519, 0.953, 0.8519, 0.3736, 0.6956, 0.3547, 0.6782, 0.3547, 0.6782, 0.3743, 0.6963, 0.3736, 0.6956, 0.3547, 0.6782, 0.3736, 0.9417, 0.3547, 0.9243, 0.3547, 0.9243, 0.3743, 0.9424, 0.3736, 0.9417, 0.3547, 0.9243, 0.01185, 0.9184, 0.001139, 0.9078, 0.001139, 0.9078, 0.01352, 0.92, 0.01185, 0.9184, 0.001139, 0.9078, 1.001, 0.6078, 0.953, 0.6078, 0.953, 0.6078, 1.001, 0.6078, 1.001, 0.6078, 0.953, 0.6078, 0.001139, 0.6035, 0.001139, 0.6035, 0.001139, 0.6617, 0.001139, 0.6617, 0.001139, 0.6035, 0.001139, 0.6617, 0.6914, 0.01562, 0.877, 0.01562, 0.877, 0.02734, 0.6914, 0.02734, 0.6914, 0.01562, 0.877, 0.02734, 0.6914, 0.0, 0.877, 0.0, 0.877, 0.01172, 0.6914, 0.01172, 0.6914, 0.0, 0.877, 0.01172, 0.6114, 0.0, 0.6914, 0.0, 0.6914, 0.01172, 0.6114, 0.01172, 0.6114, 0.0, 0.6914, 0.01172, 0.1445, 0.0, 0.6114, 0.0, 0.6114, 0.01172, 0.1445, 0.01172, 0.1445, 0.0, 0.6114, 0.01172, 0.1016, 0.0, 0.1445, 0.0, 0.1445, 0.01172, 0.1016, 0.01172, 0.1016, 0.0, 0.1445, 0.01172, 0.02344, 0.0, 0.1016, 0.0, 0.1016, 0.01172, 0.02344, 0.01172, 0.02344, 0.0, 0.1016, 0.01172, 0.6114, 0.01562, 0.6914, 0.01562, 0.6914, 0.02734, 0.6114, 0.02734, 0.6114, 0.01562, 0.6914, 0.02734, 0.1445, 0.01562, 0.6114, 0.01562, 0.6114, 0.02734, 0.1484, 0.02734, 0.1445, 0.01562, 0.6114, 0.02734, 0.1016, 0.01562, 0.1445, 0.01562, 0.1484, 0.02734, 0.1016, 0.02734, 0.1016, 0.01562, 0.1484, 0.02734, 0.02344, 0.01562, 0.1016, 0.01562, 0.1016, 0.02734, 0.02344, 0.02734, 0.02344, 0.01562, 0.1016, 0.02734, 0.02344, 0.02734, 0.0, 0.02734, 0.0, 0.01562, 0.02344, 0.01562, 0.02344, 0.02734, 0.0, 0.01562, 0.0, 0.0, 0.02344, 0.0, 0.02344, 0.01172, 0.0, 0.01172, 0.0, 0.0, 0.02344, 0.01172])
me_model.materials.append(mat_tool_taser)
me_model.materials.append(mat_shinymetalmaterial)
me_model.update()
me_model.normals_split_custom_set([tuple(v) for v in zip(*[iter([-0.4974, -0.454, 0.7392, -0.4974, -0.454, 0.7392, -0.4974, -0.454, 0.7392, -0.4974, 0.454, -0.7392, -0.4974, 0.454, -0.7392, -0.4974, 0.454, -0.7392, -0.667, -0.008406, 0.745, -0.667, -0.008406, 0.745, -0.667, -0.008406, 0.745, -0.667, 0.008405, 0.745, -0.667, 0.008405, 0.745, -0.667, 0.008405, 0.745, -0.667, -0.008383, -0.7451, -0.667, -0.008383, -0.7451, -0.667, -0.008383, -0.7451, -0.667, 0.008383, -0.7451, -0.667, 0.008383, -0.7451, -0.667, 0.008383, -0.7451, -0.4974, -0.454, -0.7392, -0.4974, -0.454, -0.7392, -0.4974, -0.454, -0.7392, -0.4974, 0.454, 0.7392, -0.4974, 0.454, 0.7392, -0.4974, 0.454, 0.7392, -0.3113, 0.9503, 1.387e-07, -0.3113, 0.9503, 1.445e-07, -0.3113, 0.9503, 9.682e-08, -0.3113, 0.9503, 8.674e-08, -0.3113, 0.9503, 1.387e-07, -0.3113, 0.9503, 9.682e-08, -0.642, -0.2015, -0.7398, -0.6452, -0.1777, -0.7431, -0.642, -0.2014, -0.7398, -0.5441, -0.5491, -0.6344, -0.642, -0.2015, -0.7398, -0.642, -0.2014, -0.7398, -0.491, -0.2747, 0.8267, -0.491, -0.2747, 0.8267, -0.4911, -0.2748, 0.8267, -0.4911, -0.2748, 0.8266, -0.491, -0.2747, 0.8267, -0.4911, -0.2748, 0.8267, 0.06688, -0.3983, -0.9148, 0.06748, -0.51, -0.8575, 0.06687, -0.3983, -0.9148, 0.06651, -0.3655, -0.9284, 0.06688, -0.3983, -0.9148, 0.06687, -0.3983, -0.9148, 0.0, -0.6575, 0.7535, 0.0, -0.6575, 0.7535, 0.0, -0.6575, 0.7535, 0.0, -0.6575, 0.7535, 0.0, -0.6575, 0.7535, 0.0, -0.6575, 0.7535, 0.0, -0.6575, 0.7535, 0.0, -0.6575, 0.7535, 0.0, -0.6575, 0.7535, 0.0, -0.6575, 0.7535, 0.0, -0.6575, 0.7535, 0.0, -0.6575, 0.7535, -0.004373, 0.3785, -0.9256, -0.005379, 0.4015, -0.9158, -0.004374, 0.3785, -0.9256, -0.003675, 0.3623, -0.932, -0.004373, 0.3785, -0.9256, -0.004374, 0.3785, -0.9256, 0.06686, 0.4003, 0.914, 0.06745, 0.5127, 0.8559, 0.06685, 0.4002, 0.914, 0.06649, 0.3672, 0.9278, 0.06686, 0.4003, 0.914, 0.06685, 0.4002, 0.914, 0.04118, 0.5514, -0.8332, 0.0401, 0.5674, -0.8225, 0.04414, 0.5485, -0.835, 0.04934, 0.5306, -0.8462, 0.04118, 0.5514, -0.8332, 0.04414, 0.5485, -0.835, 0.04934, 0.5306, -0.8462, 0.04414, 0.5485, -0.835, 0.05491, 0.5233, -0.8504, 0.05647, 0.5105, -0.858, 0.04934, 0.5306, -0.8462, 0.05491, 0.5233, -0.8504, 0.04112, -0.5543, 0.8313, 0.04004, -0.5703, 0.8205, 0.04408, -0.5514, 0.8331, 0.0493, -0.5333, 0.8445, 0.04112, -0.5543, 0.8313, 0.04408, -0.5514, 0.8331, 0.0493, -0.5333, 0.8445, 0.04408, -0.5514, 0.8331, 0.05488, -0.526, 0.8487, 0.05647, -0.513, 0.8565, 0.0493, -0.5333, 0.8445, 0.05488, -0.526, 0.8487, 1.0, 0.0, 0.0, 1.0, 0.0, 0.0, 1.0, 0.0, 0.0, 1.0, 0.0, 0.0, 1.0, 0.0, 0.0, 1.0, 0.0, 0.0, 0.06655, 0.3549, 0.9325, 0.06815, 0.3671, 0.9277, 0.06742, 0.3492, 0.9346, 0.06661, 0.3298, 0.9417, 0.06655, 0.3549, 0.9325, 0.06742, 0.3492, 0.9346, 0.06661, 0.3298, 0.9417, 0.06742, 0.3492, 0.9346, 0.06685, 0.3272, 0.9426, 0.06596, 0.3146, 0.9469, 0.06661, 0.3298, 0.9417, 0.06685, 0.3272, 0.9426, -0.0909, 0.9959, 1.548e-07, -0.0909, 0.9959, 5.239e-08, -0.0909, 0.9959, 6.242e-08, -0.0909, 0.9959, 1.828e-07, -0.0909, 0.9959, 1.548e-07, -0.0909, 0.9959, 6.242e-08, 0.06657, -0.3534, -0.9331, 0.06815, -0.3655, -0.9283, 0.06743, -0.3478, -0.9351, 0.06662, -0.3286, -0.9421, 0.06657, -0.3534, -0.9331, 0.06743, -0.3478, -0.9351, 0.06662, -0.3286, -0.9421, 0.06743, -0.3478, -0.9351, 0.06686, -0.3259, -0.943, 0.06597, -0.3135, -0.9473, 0.06662, -0.3286, -0.9421, 0.06686, -0.3259, -0.943, -0.02934, -0.9996, -5.644e-07, -0.03445, -0.9994, -1.198e-07, -0.03445, -0.9994, -2.471e-07, -0.01914, -0.9998, -1.721e-07, -0.02934, -0.9996, -5.644e-07, -0.03445, -0.9994, -2.471e-07, -0.02934, -0.9996, -5.644e-07, -0.01914, -0.9998, -1.721e-07, 0.0, -1.0, -2.376e-07, -0.01914, -0.9998, -1.721e-07, 0.0, -1.0, -2.376e-07, 0.0, -1.0, -2.376e-07, 0.0, -1.0, -2.376e-07, 0.0, -1.0, -2.376e-07, 0.0, -1.0, -2.321e-07, 0.0, -1.0, -2.376e-07, 0.0, -1.0, -2.321e-07, 0.0, -1.0, -2.321e-07, 1.0, 0.0, 0.0, 1.0, 0.0, 0.0, 1.0, 0.0, 0.0, 1.0, 0.0, 0.0, 1.0, 0.0, 0.0, 1.0, 0.0, 0.0, -0.004376, -0.3786, -0.9255, -0.003682, -0.4017, -0.9158, -0.004376, -0.3786, -0.9256, -0.004855, -0.3624, -0.932, -0.004376, -0.3786, -0.9255, -0.004376, -0.3786, -0.9256, 0.01339, 0.9999, 2.016e-07, 0.01339, 0.9999, 1.887e-07, 0.02126, 0.9998, 2.036e-07, 0.01742, 0.9998, 2.854e-07, 0.01339, 0.9999, 2.016e-07, 0.02126, 0.9998, 2.036e-07, 0.0256, 0.9997, 8.714e-06, 0.01742, 0.9998, 2.854e-07, 0.02126, 0.9998, 2.036e-07, 0.0256, 0.9997, 8.714e-06, 0.02126, 0.9998, 2.036e-07, 0.02161, 0.9993, 0.02901, 0.02126, 0.9998, 2.036e-07, 0.02116, 0.9998, 1.273e-07, 0.02161, 0.9993, 0.02901, 0.01599, 0.9999, 1.313e-07, 0.02161, 0.9993, 0.02901, 0.02116, 0.9998, 1.273e-07, 0.02116, 0.9998, 1.273e-07, 0.01339, 0.9999, 2.917e-07, 0.01599, 0.9999, 1.313e-07, 0.01339, 0.9999, 2.917e-07, 0.01339, 0.9999, 3.269e-07, 0.01599, 0.9999, 1.313e-07, 0.0256, 0.9997, 8.714e-06, 0.02161, 0.9993, 0.02901, 0.01582, 0.9999, -0.003186, 0.01778, 0.9996, -0.02023, 0.0256, 0.9997, 8.714e-06, 0.01582, 0.9999, -0.003186, 0.0236, 0.9996, -0.01806, 0.0256, 0.9997, 8.714e-06, 0.01778, 0.9996, -0.02023, 0.01582, 0.9999, -0.003186, 0.02161, 0.9993, 0.02901, 0.01752, 0.9996, 0.0209, 0.01778, 0.9996, -0.02023, 0.01582, 0.9999, -0.003186, 0.01752, 0.9996, 0.0209, 0.02161, 0.9993, 0.02901, 0.02421, 0.9992, 0.03204, 0.01752, 0.9996, 0.0209, 0.01681, 0.999, -0.04212, 0.01778, 0.9996, -0.02023, 0.01752, 0.9996, 0.0209, 0.01681, 0.999, -0.04212, 0.0236, 0.9996, -0.01806, 0.01778, 0.9996, -0.02023, 0.0236, 0.9996, -0.01807, 0.02421, 0.9992, 0.03205, 0.02625, 0.9997, 1.06e-07, 0.02625, 0.9997, 1.175e-07, 0.0236, 0.9996, -0.01807, 0.02625, 0.9997, 1.06e-07, 0.02625, 0.9997, 1.175e-07, 0.02625, 0.9997, 1.06e-07, 0.02625, 0.9997, 1.485e-07, 0.02625, 0.9997, 1.869e-07, 0.02625, 0.9997, 1.175e-07, 0.02625, 0.9997, 1.485e-07, -0.8299, -0.1535, 0.5363, -0.9128, -0.2685, 0.3077, -0.8299, -0.1535, 0.5363, -0.8232, -0.1463, 0.5486, -0.8299, -0.1535, 0.5363, -0.8299, -0.1535, 0.5363, 0.05385, -0.5105, -0.8582, 0.04891, -0.5305, -0.8462, 0.0549, -0.5233, -0.8504, 0.04891, -0.5305, -0.8462, 0.045, -0.5485, -0.8349, 0.0549, -0.5233, -0.8504, 0.04891, -0.5305, -0.8462, 0.04118, -0.5515, -0.8332, 0.045, -0.5485, -0.8349, 0.04118, -0.5515, -0.8332, 0.04154, -0.5674, -0.8224, 0.045, -0.5485, -0.8349, 0.05381, 0.5131, 0.8567, 0.04886, 0.5334, 0.8444, 0.05487, 0.526, 0.8487, 0.04886, 0.5334, 0.8444, 0.04496, 0.5515, 0.833, 0.05487, 0.526, 0.8487, 0.04886, 0.5334, 0.8444, 0.04112, 0.5544, 0.8312, 0.04496, 0.5515, 0.833, 0.04112, 0.5544, 0.8312, 0.04148, 0.5704, 0.8203, 0.04496, 0.5515, 0.833, -0.004624, -0.3996, 0.9167, -0.005671, -0.4233, 0.906, -0.004624, -0.3996, 0.9167, -0.003897, -0.3829, 0.9238, -0.004624, -0.3996, 0.9167, -0.004624, -0.3996, 0.9167, 0.01339, -0.9999, -3.131e-07, 0.01339, -0.9999, -3.303e-07, 0.01594, -0.9999, -2.222e-07, 0.02059, -0.9998, -1.861e-07, 0.01339, -0.9999, -3.131e-07, 0.01594, -0.9999, -2.222e-07, 0.01594, -0.9999, -2.222e-07, 0.02161, -0.9993, -0.02897, 0.02059, -0.9998, -1.861e-07, 0.02155, -0.9998, -1.351e-07, 0.02059, -0.9998, -1.861e-07, 0.02161, -0.9993, -0.02897, 0.02559, -0.9997, 2.311e-06, 0.02155, -0.9998, -1.351e-07, 0.02161, -0.9993, -0.02897, 0.02559, -0.9997, 2.311e-06, 0.01732, -0.9998, -9.967e-08, 0.02155, -0.9998, -1.351e-07, 0.01732, -0.9998, -9.967e-08, 0.01339, -0.9999, -1.593e-07, 0.02155, -0.9998, -1.351e-07, 0.01339, -0.9999, -1.593e-07, 0.01339, -0.9999, -1.635e-07, 0.02155, -0.9998, -1.351e-07, 0.02559, -0.9997, 2.311e-06, 0.02161, -0.9993, -0.02897, 0.01584, -0.9999, 0.003205, 0.01778, -0.9996, 0.02025, 0.02559, -0.9997, 2.311e-06, 0.01584, -0.9999, 0.003205, 0.0236, -0.9996, 0.0181, 0.02559, -0.9997, 2.311e-06, 0.01778, -0.9996, 0.02025, 0.01584, -0.9999, 0.003205, 0.02161, -0.9993, -0.02897, 0.01752, -0.9996, -0.02089, 0.01778, -0.9996, 0.02025, 0.01584, -0.9999, 0.003205, 0.01752, -0.9996, -0.02089, 0.02161, -0.9993, -0.02897, 0.02422, -0.9992, -0.03203, 0.01752, -0.9996, -0.02089, 0.01681, -0.999, 0.04211, 0.01778, -0.9996, 0.02025, 0.01752, -0.9996, -0.02089, 0.01681, -0.999, 0.04211, 0.0236, -0.9996, 0.0181, 0.01778, -0.9996, 0.02025, 0.0236, -0.9996, 0.01807, 0.02421, -0.9992, -0.03205, 0.02625, -0.9997, -7.224e-08, 0.02625, -0.9997, -6.566e-08, 0.0236, -0.9996, 0.01807, 0.02625, -0.9997, -7.224e-08, 0.02625, -0.9997, -6.566e-08, 0.02625, -0.9997, -7.224e-08, 0.02625, -0.9997, -1.171e-07, 0.02625, -0.9997, -1.496e-07, 0.02625, -0.9997, -6.566e-08, 0.02625, -0.9997, -1.171e-07, 0.0, 0.5233, -0.8522, 0.0, 0.5233, -0.8522, 0.0, 0.5233, -0.8522, 0.0, 0.5233, -0.8522, 0.0, 0.5233, -0.8522, 0.0, 0.5233, -0.8522, 0.0, 0.5233, -0.8522, 0.0, 0.5233, -0.8522, 0.0, 0.5233, -0.8522, 0.0, 0.5233, -0.8522, 0.0, 0.5233, -0.8522, 0.0, 0.5233, -0.8522, 0.0, -0.5233, 0.8522, 0.0, -0.5233, 0.8522, 0.0, -0.5233, 0.8522, 0.0, -0.5233, 0.8522, 0.0, -0.5233, 0.8522, 0.0, -0.5233, 0.8522, 0.0, -0.5233, 0.8522, 0.0, -0.5233, 0.8522, 0.0, -0.5233, 0.8522, 0.0, -0.5233, 0.8522, 0.0, -0.5233, 0.8522, 0.0, -0.5233, 0.8522, 0.0, -0.5233, -0.8522, 0.0, -0.5233, -0.8522, 0.0, -0.5233, -0.8522, 0.0, -0.5233, -0.8522, 0.0, -0.5233, -0.8522, 0.0, -0.5233, -0.8522, 0.0, -0.5233, -0.8522, 0.0, -0.5233, -0.8522, 0.0, -0.5233, -0.8522, 0.0, -0.5233, -0.8522, 0.0, -0.5233, -0.8522, 0.0, -0.5233, -0.8522, 0.0, 0.5233, 0.8522, 0.0, 0.5233, 0.8522, 0.0, 0.5233, 0.8522, 0.0, 0.5233, 0.8522, 0.0, 0.5233, 0.8522, 0.0, 0.5233, 0.8522, 0.0, 0.5233, 0.8522, 0.0, 0.5233, 0.8522, 0.0, 0.5233, 0.8522, 0.0, 0.5233, 0.8522, 0.0, 0.5233, 0.8522, 0.0, 0.5233, 0.8522, 0.0, 1.0, 1.857e-07, 0.0, 1.0, 1.857e-07, 0.0, 1.0, 1.901e-07, 0.0, 1.0, 1.857e-07, 0.0, 1.0, 1.668e-07, 0.0, 1.0, 1.901e-07, 0.0, 1.0, 1.901e-07, 0.0, 1.0, 1.668e-07, -0.02553, 0.9997, 1.688e-07, 0.0, 1.0, 1.668e-07, -0.02457, 0.9997, 3.546e-07, -0.02553, 0.9997, 1.688e-07, -0.02553, 0.9997, 1.688e-07, -0.02457, 0.9997, 3.546e-07, -0.03445, 0.9994, 1.878e-07, -0.03445, 0.9994, 1.498e-07, -0.02553, 0.9997, 1.688e-07, -0.03445, 0.9994, 1.878e-07, -0.1434, 0.9897, 6.378e-08, -0.1434, 0.9897, 1.694e-07, -0.1434, 0.9897, 1.597e-07, -0.1434, 0.9897, 4.497e-08, -0.1434, 0.9897, 6.378e-08, -0.1434, 0.9897, 1.597e-07, -0.6798, 0.2121, 0.702, -0.6703, 0.2341, 0.7042, -0.6798, 0.2121, 0.702, -0.6904, 0.1864, 0.699, -0.6798, 0.2121, 0.702, -0.6798, 0.2121, 0.702, -0.1434, -0.9897, -1.02e-07, -0.1434, -0.9897, -1.694e-07, -0.1434, -0.9897, -1.632e-07, -0.1434, -0.9897, -8.995e-08, -0.1434, -0.9897, -1.02e-07, -0.1434, -0.9897, -1.632e-07, -0.68, -0.2111, -0.7022, -0.6704, -0.2331, -0.7044, -0.68, -0.211, -0.7022, -0.6906, -0.1853, -0.6991, -0.68, -0.2111, -0.7022, -0.68, -0.211, -0.7022, -0.0909, -0.9959, -1.317e-07, -0.0909, -0.9959, -1.462e-07, -0.0909, -0.9959, -8.379e-08, -0.0909, -0.9959, -7.859e-08, -0.0909, -0.9959, -1.317e-07, -0.0909, -0.9959, -8.379e-08, 0.0, 0.6544, -0.7561, 0.0, 0.6544, -0.7561, 0.0, 0.6544, -0.7561, 0.0, 0.6544, -0.7561, 0.0, 0.6544, -0.7561, 0.0, 0.6544, -0.7561, 0.0, 0.6544, -0.7561, 0.0, 0.6544, -0.7561, 0.0, 0.6544, -0.7561, 0.0, 0.6544, -0.7561, 0.0, 0.6544, -0.7561, 0.0, 0.6544, -0.7561, 0.0, 0.6575, 0.7535, 0.0, 0.6575, 0.7535, 0.0, 0.6575, 0.7535, 0.0, 0.6575, 0.7535, 0.0, 0.6575, 0.7535, 0.0, 0.6575, 0.7535, 0.0, 0.6575, 0.7535, 0.0, 0.6575, 0.7535, 0.0, 0.6575, 0.7535, 0.0, 0.6575, 0.7535, 0.0, 0.6575, 0.7535, 0.0, 0.6575, 0.7535, -0.8294, 0.1526, -0.5374, -0.9125, 0.2678, -0.3094, -0.8294, 0.1526, -0.5374, -0.8228, 0.1456, -0.5494, -0.8294, 0.1526, -0.5374, -0.8294, 0.1526, -0.5374, -0.6411, 0.2039, 0.7399, -0.3757, 0.6093, 0.6983, -0.6411, 0.2039, 0.7399, -0.6521, 0.1781, 0.7369, -0.6411, 0.2039, 0.7399, -0.6411, 0.2039, 0.7399, -0.3113, -0.9503, -2.317e-07, -0.3113, -0.9503, -4.337e-08, -0.3113, -0.9503, -7.995e-08, -0.3113, -0.9503, -2.528e-07, -0.3113, -0.9503, -2.317e-07, -0.3113, -0.9503, -7.995e-08, -0.4911, 0.2737, -0.827, -0.4911, 0.2737, -0.827, -0.4911, 0.2737, -0.827, -0.4911, 0.2737, -0.827, -0.4911, 0.2737, -0.827, -0.4911, 0.2737, -0.827, 0.1578, 0.9875, 2.302e-07, 0.1578, 0.9875, 1.344e-07, 0.1578, 0.9875, 1.739e-07, 0.1578, 0.9875, 5.089e-07, 0.1578, 0.9875, 2.302e-07, 0.1578, 0.9875, 1.739e-07, 0.1577, -0.9875, -1.368e-07, 0.1577, -0.9875, -6.718e-08, 0.1577, -0.9875, -9.587e-08, 0.1577, -0.9875, -3.393e-07, 0.1577, -0.9875, -1.368e-07, 0.1577, -0.9875, -9.587e-08, 0.06655, -0.355, 0.9325, 0.06465, -0.3672, 0.9279, 0.06581, -0.3493, 0.9347, 0.06704, -0.3298, 0.9417, 0.06655, -0.355, 0.9325, 0.06581, -0.3493, 0.9347, 0.06704, -0.3298, 0.9417, 0.06581, -0.3493, 0.9347, 0.06685, -0.3271, 0.9426, 0.06798, -0.3146, 0.9468, 0.06704, -0.3298, 0.9417, 0.06685, -0.3271, 0.9426, 0.06656, 0.3534, -0.9331, 0.06468, 0.3656, -0.9285, 0.06584, 0.3478, -0.9352, 0.06705, 0.3286, -0.9421, 0.06656, 0.3534, -0.9331, 0.06584, 0.3478, -0.9352, 0.06705, 0.3286, -0.9421, 0.06584, 0.3478, -0.9352, 0.06686, 0.3259, -0.943, 0.06798, 0.3135, -0.9472, 0.06705, 0.3286, -0.9421, 0.06686, 0.3259, -0.943, -1.0, 1.158e-05, 0.0, -1.0, 6.677e-07, 0.0, -1.0, 4.909e-06, 0.0, -1.0, 6.677e-07, 0.0, -1.0, 0.0, 0.0, -1.0, 4.909e-06, 0.0, -1.0, 0.0, 0.0, -1.0, 0.0, 0.0, -1.0, 4.909e-06, 0.0, -1.0, 0.0, 0.0, -1.0, 0.0, 0.0, -1.0, 4.909e-06, 0.0, -0.8294, -0.1526, -0.5374, -0.7654, -0.4211, -0.4866, -0.8294, -0.1527, -0.5374, -0.8305, -0.1427, -0.5384, -0.8294, -0.1526, -0.5374, -0.8294, -0.1527, -0.5374, 0.0, -0.6544, -0.7561, 0.0, -0.6544, -0.7561, 0.0, -0.6544, -0.7561, 0.0, -0.6544, -0.7561, 0.0, -0.6544, -0.7561, 0.0, -0.6544, -0.7561, 0.0, -0.6544, -0.7561, 0.0, -0.6544, -0.7561, 0.0, -0.6544, -0.7561, 0.0, -0.6544, -0.7561, 0.0, -0.6544, -0.7561, 0.0, -0.6544, -0.7561, -0.68, 0.211, -0.7022, -0.684, 0.2292, -0.6926, -0.68, 0.211, -0.7022, -0.6747, 0.1891, -0.7135, -0.68, 0.211, -0.7022, -0.68, 0.211, -0.7022, -0.6798, -0.2121, 0.702, -0.6838, -0.2302, 0.6924, -0.6798, -0.2121, 0.702, -0.6746, -0.1902, 0.7132, -0.6798, -0.2121, 0.702, -0.6798, -0.2121, 0.702, 1.0, 0.0, 0.0, 1.0, 0.0, 0.0, 1.0, 0.0, 0.0, 1.0, 0.0, 0.0, 1.0, 0.0, 0.0, 1.0, 0.0, 0.0, 1.0, 0.0, 0.0, 1.0, 0.0, 0.0, 1.0, 0.0, 0.0, 1.0, 0.0, 0.0, 1.0, 0.0, 0.0, 1.0, 0.0, 0.0, 1.0, 0.0, 0.0, 1.0, 0.0, 0.0, 1.0, 0.0, 0.0, 1.0, 0.0, 0.0, 1.0, 0.0, 0.0, 1.0, 0.0, 0.0, -0.004623, 0.3996, 0.9167, -0.003897, 0.4233, 0.906, -0.004624, 0.3996, 0.9167, -0.00513, 0.3829, 0.9238, -0.004623, 0.3996, 0.9167, -0.004624, 0.3996, 0.9167, 1.0, 0.0, 0.0, 1.0, 0.0, 0.0, 1.0, 0.0, 0.0, 1.0, 0.0, 0.0, 1.0, 0.0, 0.0, 1.0, 0.0, 0.0, -0.4911, -0.2737, -0.827, -0.4911, -0.2737, -0.827, -0.4911, -0.2737, -0.827, -0.4912, -0.2736, -0.827, -0.4911, -0.2737, -0.827, -0.4911, -0.2737, -0.827, -0.4911, 0.2747, 0.8267, -0.4911, 0.2747, 0.8267, -0.491, 0.2748, 0.8267, -0.491, 0.2748, 0.8267, -0.4911, 0.2747, 0.8267, -0.491, 0.2748, 0.8267, 0.06688, 0.3983, -0.9148, 0.06166, 0.5103, -0.8578, 0.06687, 0.3983, -0.9148, 0.06816, 0.3655, -0.9283, 0.06688, 0.3983, -0.9148, 0.06687, 0.3983, -0.9148, -0.6411, -0.2039, 0.7399, -0.5422, -0.5525, 0.6331, -0.6411, -0.2039, 0.7399, -0.6444, -0.1796, 0.7433, -0.6411, -0.2039, 0.7399, -0.6411, -0.2039, 0.7399, 1.0, 0.0, 0.0, 1.0, 0.0, 0.0, 1.0, 0.0, 0.0, 1.0, 0.0, 0.0, 1.0, 0.0, 0.0, 1.0, 0.0, 0.0, -0.83, 0.1534, 0.5363, -0.7652, 0.4233, 0.4851, -0.83, 0.1533, 0.5363, -0.8311, 0.1433, 0.5374, -0.83, 0.1534, 0.5363, -0.83, 0.1533, 0.5363, 0.06685, -0.4002, 0.914, 0.06158, -0.5129, 0.8563, 0.06685, -0.4003, 0.914, 0.06815, -0.3671, 0.9277, 0.06685, -0.4002, 0.914, 0.06685, -0.4003, 0.914, -0.6419, 0.2014, -0.7398, -0.6527, 0.1762, -0.7368, -0.642, 0.2014, -0.7398, -0.3791, 0.6055, -0.6997, -0.6419, 0.2014, -0.7398, -0.642, 0.2014, -0.7398, -0.6676, 0.0, -0.7445, -0.6676, 0.0, -0.7445, -0.6676, 0.0, -0.7445, -0.6676, 0.0, -0.7445, -0.6676, 0.0, -0.7445, -0.6676, 0.0, -0.7445, 0.0, 0.0, -1.0, 0.0, 0.0, -1.0, 0.0, 0.0, -1.0, 0.0, 0.0, -1.0, 0.0, 0.0, -1.0, 0.0, 0.0, -1.0, 0.0, 0.0, -1.0, 0.0, 0.0, -1.0, 0.0, 0.0, -1.0, 0.0, 0.0, -1.0, 0.0, 0.0, -1.0, 0.0, 0.0, -1.0, 0.0, 0.0, 1.0, 0.0, 0.0, 1.0, 0.0, 0.0, 1.0, 0.0, 0.0, 1.0, 0.0, 0.0, 1.0, 0.0, 0.0, 1.0, 0.0, 0.0, 1.0, 0.0, 0.0, 1.0, 0.0, 0.0, 1.0, 0.0, 0.0, 1.0, 0.0, 0.0, 1.0, 0.0, 0.0, 1.0, -0.8258, -6.341e-07, -0.5639, -0.8258, -1.217e-06, -0.5639, -0.8258, -6.38e-07, -0.5639, -0.8258, 0.0, -0.5639, -0.8258, -6.341e-07, -0.5639, -0.8258, -6.38e-07, -0.5639, -0.8262, 0.0, 0.5633, -0.8262, 0.0, 0.5633, -0.8262, 0.0, 0.5633, -0.8262, 0.0, 0.5633, -0.8262, 0.0, 0.5633, -0.8262, 0.0, 0.5633, -0.5106, 1.919e-07, -0.8598, -0.5106, 9.414e-07, -0.8598, -0.5106, 7.495e-07, -0.8598, -0.5106, 0.0, -0.8598, -0.5106, 1.919e-07, -0.8598, -0.5106, 7.495e-07, -0.8598, -0.5107, 1.919e-07, 0.8598, -0.5107, 9.412e-07, 0.8598, -0.5107, 7.494e-07, 0.8598, -0.5107, 0.0, 0.8598, -0.5107, 1.919e-07, 0.8598, -0.5107, 7.494e-07, 0.8598, -0.003565, 0.0, 1.0, -0.003565, 0.0, 1.0, -0.003565, 0.0, 1.0, -0.003565, 0.0, 1.0, -0.003565, 0.0, 1.0, -0.003565, 0.0, 1.0, -0.7029, -1.411e-07, -0.7112, -0.7029, -7.147e-07, -0.7112, -0.7029, -5.748e-07, -0.7112, -0.7029, 0.0, -0.7112, -0.7029, -1.411e-07, -0.7112, -0.7029, -5.748e-07, -0.7112, -0.703, 0.0, 0.7112, -0.703, 0.0, 0.7112, -0.703, 0.0, 0.7112, -0.703, 0.0, 0.7112, -0.703, 0.0, 0.7112, -0.703, 0.0, 0.7112, -0.6673, 0.0, 0.7448, -0.6673, 0.0, 0.7448, -0.6673, 0.0, 0.7448, -0.6673, 0.0, 0.7448, -0.6673, 0.0, 0.7448, -0.6673, 0.0, 0.7448, -0.00334, 0.0, -1.0, -0.00334, 0.0, -1.0, -0.00334, 0.0, -1.0, -0.00334, 0.0, -1.0, -0.00334, 0.0, -1.0, -0.00334, 0.0, -1.0, -1.0, -8.606e-07, 0.0, -1.0, 0.0, 0.0, -1.0, -1.038e-05, 0.0, -1.0, -1.102e-05, 0.0, -1.0, -8.606e-07, 0.0, -1.0, -1.038e-05, 0.0, 0.06937, 0.0, -0.9976, 0.06937, 0.0, -0.9976, 0.06937, 0.0, -0.9976, 0.06937, 0.0, -0.9976, 0.06937, 0.0, -0.9976, 0.06937, 0.0, -0.9976, 0.06937, 0.0, 0.9976, 0.06937, 0.0, 0.9976, 0.06937, 0.0, 0.9976, 0.06937, 0.0, 0.9976, 0.06937, 0.0, 0.9976, 0.06937, 0.0, 0.9976, 0.07018, 0.0, 0.9975, 0.06937, 0.0, 0.9976, 0.06937, 0.0, 0.9976, 0.07052, 4.185e-07, 0.9975, 0.07018, 0.0, 0.9975, 0.06937, 0.0, 0.9976, 0.07051, -1.514e-07, 0.9975, 0.07018, 0.0, 0.9975, 0.07052, 4.185e-07, 0.9975, 0.06927, 1.041e-05, 0.9976, 0.07051, -1.514e-07, 0.9975, 0.07052, 4.185e-07, 0.9975, 0.05418, 0.0, 0.9985, 0.07051, -1.514e-07, 0.9975, 0.06927, 1.041e-05, 0.9976, 0.05056, -3.556e-07, 0.9987, 0.05418, 0.0, 0.9985, 0.06927, 1.041e-05, 0.9976, 0.0475, 0.0, 0.9989, 0.05418, 0.0, 0.9985, 0.05056, -3.556e-07, 0.9987, 0.0475, 0.0, 0.9989, 0.0475, 0.0, 0.9989, 0.05056, -3.556e-07, 0.9987, 0.07017, 0.0, -0.9975, 0.06937, 0.0, -0.9976, 0.06937, 0.0, -0.9976, 0.07065, -5.897e-07, -0.9975, 0.07017, 0.0, -0.9975, 0.06937, 0.0, -0.9976, 0.07048, -2.037e-07, -0.9975, 0.07017, 0.0, -0.9975, 0.07065, -5.897e-07, -0.9975, 0.06924, -1.028e-05, -0.9976, 0.07048, -2.037e-07, -0.9975, 0.07065, -5.897e-07, -0.9975, 0.05417, 0.0, -0.9985, 0.07048, -2.037e-07, -0.9975, 0.06924, -1.028e-05, -0.9976, 0.05049, 2.985e-07, -0.9987, 0.05417, 0.0, -0.9985, 0.06924, -1.028e-05, -0.9976, 0.04749, 0.0, -0.9989, 0.05417, 0.0, -0.9985, 0.05049, 2.985e-07, -0.9987, 0.04749, 0.0, -0.9989, 0.04749, 0.0, -0.9989, 0.05049, 2.985e-07, -0.9987, 1.0, 0.0, 0.0, 1.0, 0.0, 0.0, 1.0, 0.0, 0.0, 1.0, 0.0, 0.0, 1.0, 0.0, 0.0, 1.0, 0.0, 0.0, 1.0, 0.0, 0.0, 1.0, 0.0, 0.0, 1.0, 0.0, 0.0, 1.0, 0.0, 0.0, 1.0, 0.0, 0.0, 1.0, 0.0, 0.0])] * 3)])

# ---- objects
ob_taser = bpy.data.objects.new('taser', me_model)

# ---- transforms, parenting, visibility, modifiers, constraints
ob_taser.location = (0.0, 0.0, 0.0)
ob_taser.color = (0.8, 0.8, 0.8, 1.0)

# ---- collection membership
scene.collection.objects.link(ob_taser)

# ---- scene / render settings (as saved in the file)
scene.frame_start = 1; scene.frame_end = 250; scene.frame_set(0)
scene.render.engine = 'BLENDER_EEVEE_NEXT'
scene.render.fps = 25
scene.cycles.sampling_pattern = 'TABULATED_SOBOL'
scene.cycles.use_light_tree = False
scene.view_settings.view_transform = 'Filmic'
bpy.context.view_layer.update()

# ---- added for rendering (the .blend has no active camera and no usable light): camera, sun
cam_auto = bpy.data.cameras.new('AutoCamera')
cam_auto.lens = 50.0
cam_auto.sensor_width = 36.0
cam_auto.clip_end = 1000.0
ob_auto_camera = bpy.data.objects.new('AutoCamera', cam_auto)
scene.collection.objects.link(ob_auto_camera)
ob_auto_camera.location = (2.46801, -2.9945, 1.99662)
ob_auto_camera.rotation_euler = (1.09748, -7.21219e-08, 0.694738)
scene.camera = ob_auto_camera
light_auto_sun = bpy.data.lights.new('AutoSun', 'SUN')
light_auto_sun.energy = 3.0
light_auto_sun.angle = 0.0523599
ob_auto_sun = bpy.data.objects.new('AutoSun', light_auto_sun)
scene.collection.objects.link(ob_auto_sun)
ob_auto_sun.rotation_euler = (0.872665, 0.174533, 0.523599)
bpy.context.view_layer.update()
